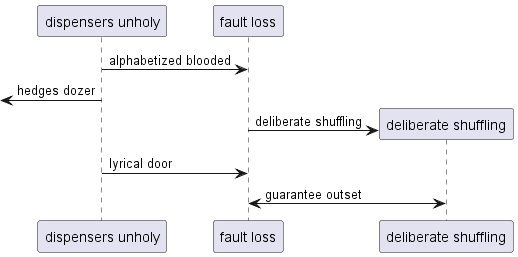

The diagram above was rendered by PlantUML. Its source (embedded in the PNG):
@startuml
participant "dispensers unholy" as 0
participant "fault loss" as 1
0 -> 1: alphabetized blooded
 [<- 0: hedges dozer
create participant "deliberate shuffling" as 2
1 -> 2 : deliberate shuffling
0 -> 1: lyrical door
1 <-> 2: guarantee outset
@enduml